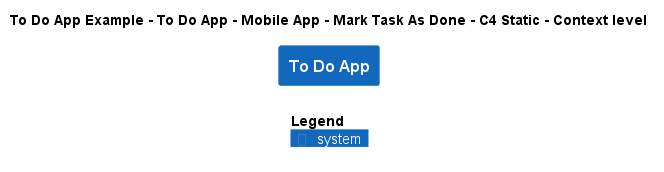

The diagram above was rendered by PlantUML. Its source (embedded in the PNG):
@startuml
!include ..\..\..\..\..\..\..\.c4s\C4_Context.puml

AddElementTag("c4interflow:lifecycle:new", $bgColor=green, $fontColor=#ffffff, $borderColor=green, $shadowing="False")
AddElementTag("c4interflow:lifecycle:changed", $bgColor=orange, $fontColor=#ffffff, $borderColor=orange, $shadowing="False")
AddElementTag("c4interflow:lifecycle:removed", $bgColor=red, $fontColor=#ffffff, $borderColor=red, $shadowing="False")

AddRelTag("c4interflow:lifecycle:new", $textColor=green, $lineColor=green)
AddRelTag("c4interflow:lifecycle:changed", $textColor=orange, $lineColor=orange)
AddRelTag("c4interflow:lifecycle:removed", $textColor=red, $lineColor=red)

SHOW_PERSON_PORTRAIT()
LAYOUT_TOP_DOWN()

skinparam linetype polyline

title To Do App Example - To Do App - Mobile App - Mark Task As Done - C4 Static - Context level

System(ToDoAppExample.SoftwareSystems.ToDoApp, "To Do App", "")



SHOW_LEGEND()
@enduml